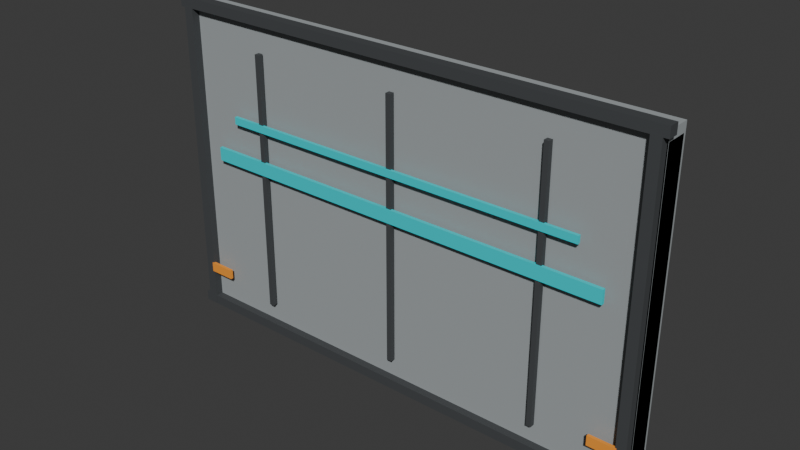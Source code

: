 # Source: map_a2_wallrun_panel_01.blend  (saved by Blender 5.1.30; exported with 4.5.12 LTS)
import bpy
from mathutils import Matrix  # noqa: F401  (used for matrix-valued properties, if any)

bpy.ops.wm.read_factory_settings(use_empty=True)
scene = bpy.context.scene
scene.name = 'Scene'

# ---- collections
col_collection = bpy.data.collections.new('Collection'); scene.collection.children.link(col_collection)

# ---- materials (node trees are filled in below, after node groups)
mat_mat_a2_wallrun_panel_slab = bpy.data.materials.new('mat_a2_wallrun_panel_slab')
mat_mat_a2_wallrun_panel_slab.diffuse_color = (0.35, 0.38, 0.39, 1.0)
mat_mat_a2_wallrun_panel_dark_trim = bpy.data.materials.new('mat_a2_wallrun_panel_dark_trim')
mat_mat_a2_wallrun_panel_dark_trim.diffuse_color = (0.055, 0.06, 0.064, 1.0)
mat_mat_a2_wallrun_panel_teal_lane = bpy.data.materials.new('mat_a2_wallrun_panel_teal_lane')
mat_mat_a2_wallrun_panel_teal_lane.diffuse_color = (0.0, 0.68, 0.74, 1.0)
mat_mat_a2_wallrun_panel_orange_snap = bpy.data.materials.new('mat_a2_wallrun_panel_orange_snap')
mat_mat_a2_wallrun_panel_orange_snap.diffuse_color = (0.98, 0.34, 0.03, 1.0)

# ---- material node trees
mat_mat_a2_wallrun_panel_slab.use_nodes = True; mat_mat_a2_wallrun_panel_slab.node_tree.nodes.clear()
_N = mat_mat_a2_wallrun_panel_slab.node_tree.nodes; _L = mat_mat_a2_wallrun_panel_slab.node_tree.links
n0 = _N.new('ShaderNodeBsdfPrincipled'); n0.name = 'Principled BSDF'; n0.location = (-200, 100)
n0.inputs[0].default_value = (0.35, 0.38, 0.39, 1.0)
n0.inputs[2].default_value = 0.78
n1 = _N.new('ShaderNodeOutputMaterial'); n1.name = 'Material Output'; n1.location = (200, 100)
_L.new(n0.outputs[0], n1.inputs[0])
n1.is_active_output = True
mat_mat_a2_wallrun_panel_dark_trim.use_nodes = True; mat_mat_a2_wallrun_panel_dark_trim.node_tree.nodes.clear()
_N = mat_mat_a2_wallrun_panel_dark_trim.node_tree.nodes; _L = mat_mat_a2_wallrun_panel_dark_trim.node_tree.links
n0 = _N.new('ShaderNodeBsdfPrincipled'); n0.name = 'Principled BSDF'; n0.location = (-200, 100)
n0.inputs[0].default_value = (0.055, 0.06, 0.064, 1.0)
n0.inputs[2].default_value = 0.78
n1 = _N.new('ShaderNodeOutputMaterial'); n1.name = 'Material Output'; n1.location = (200, 100)
_L.new(n0.outputs[0], n1.inputs[0])
n1.is_active_output = True
mat_mat_a2_wallrun_panel_teal_lane.use_nodes = True; mat_mat_a2_wallrun_panel_teal_lane.node_tree.nodes.clear()
_N = mat_mat_a2_wallrun_panel_teal_lane.node_tree.nodes; _L = mat_mat_a2_wallrun_panel_teal_lane.node_tree.links
n0 = _N.new('ShaderNodeBsdfPrincipled'); n0.name = 'Principled BSDF'; n0.location = (-200, 100)
n0.inputs[0].default_value = (0.0, 0.68, 0.74, 1.0)
n0.inputs[2].default_value = 0.78
n1 = _N.new('ShaderNodeOutputMaterial'); n1.name = 'Material Output'; n1.location = (200, 100)
_L.new(n0.outputs[0], n1.inputs[0])
n1.is_active_output = True
mat_mat_a2_wallrun_panel_orange_snap.use_nodes = True; mat_mat_a2_wallrun_panel_orange_snap.node_tree.nodes.clear()
_N = mat_mat_a2_wallrun_panel_orange_snap.node_tree.nodes; _L = mat_mat_a2_wallrun_panel_orange_snap.node_tree.links
n0 = _N.new('ShaderNodeBsdfPrincipled'); n0.name = 'Principled BSDF'; n0.location = (-200, 100)
n0.inputs[0].default_value = (0.98, 0.34, 0.03, 1.0)
n0.inputs[2].default_value = 0.78
n1 = _N.new('ShaderNodeOutputMaterial'); n1.name = 'Material Output'; n1.location = (200, 100)
_L.new(n0.outputs[0], n1.inputs[0])
n1.is_active_output = True

# ---- world
world_world = bpy.data.worlds.new('World'); scene.world = world_world
world_world.use_nodes = True; world_world.node_tree.nodes.clear()
_N = world_world.node_tree.nodes; _L = world_world.node_tree.links
n0 = _N.new('ShaderNodeOutputWorld'); n0.name = 'World Output'; n0.location = (200, 100)
n1 = _N.new('ShaderNodeBackground'); n1.name = 'Background'; n1.location = (-200, 100)
n1.inputs[0].default_value = (0.05088, 0.05088, 0.05088, 1.0)
_L.new(n1.outputs[0], n0.inputs[0])
n0.is_active_output = True
world_world.color = (0.05088, 0.05088, 0.05088)
world_world.sun_shadow_jitter_overblur = 0.0

# ---- meshes
me_map_a2_wallrun_panel_01_lod0_wall_slab_mesh = bpy.data.meshes.new('map_a2_wallrun_panel_01_lod0_wall_slab_mesh')
me_map_a2_wallrun_panel_01_lod0_wall_slab_mesh.from_pydata([(-2.0, -0.11, -1.3), (-2.0, -0.11, 1.3), (-2.0, 0.11, -1.3), (-2.0, 0.11, 1.3), (2.0, -0.11, -1.3), (2.0, -0.11, 1.3), (2.0, 0.11, -1.3), (2.0, 0.11, 1.3)], [], [(0, 1, 3, 2), (2, 3, 7, 6), (6, 7, 5, 4), (4, 5, 1, 0), (2, 6, 4, 0), (7, 3, 1, 5)])
_uv = me_map_a2_wallrun_panel_01_lod0_wall_slab_mesh.uv_layers.new(name='UVMap')
_uv.uv.foreach_set('vector', [0.375, 0.0, 0.625, 0.0, 0.625, 0.25, 0.375, 0.25, 0.375, 0.25, 0.625, 0.25, 0.625, 0.5, 0.375, 0.5, 0.375, 0.5, 0.625, 0.5, 0.625, 0.75, 0.375, 0.75, 0.375, 0.75, 0.625, 0.75, 0.625, 1.0, 0.375, 1.0, 0.125, 0.5, 0.375, 0.5, 0.375, 0.75, 0.125, 0.75, 0.625, 0.5, 0.875, 0.5, 0.875, 0.75, 0.625, 0.75])
me_map_a2_wallrun_panel_01_lod0_wall_slab_mesh.materials.append(mat_mat_a2_wallrun_panel_slab)
me_map_a2_wallrun_panel_01_lod0_wall_slab_mesh.update()
me_map_a2_wallrun_panel_01_lod0_top_cap_mesh = bpy.data.meshes.new('map_a2_wallrun_panel_01_lod0_top_cap_mesh')
me_map_a2_wallrun_panel_01_lod0_top_cap_mesh.from_pydata([(-2.04, -0.0425, -0.04), (-2.04, -0.0425, 0.04), (-2.04, 0.0425, -0.04), (-2.04, 0.0425, 0.04), (2.04, -0.0425, -0.04), (2.04, -0.0425, 0.04), (2.04, 0.0425, -0.04), (2.04, 0.0425, 0.04)], [], [(0, 1, 3, 2), (2, 3, 7, 6), (6, 7, 5, 4), (4, 5, 1, 0), (2, 6, 4, 0), (7, 3, 1, 5)])
_uv = me_map_a2_wallrun_panel_01_lod0_top_cap_mesh.uv_layers.new(name='UVMap')
_uv.uv.foreach_set('vector', [0.375, 0.0, 0.625, 0.0, 0.625, 0.25, 0.375, 0.25, 0.375, 0.25, 0.625, 0.25, 0.625, 0.5, 0.375, 0.5, 0.375, 0.5, 0.625, 0.5, 0.625, 0.75, 0.375, 0.75, 0.375, 0.75, 0.625, 0.75, 0.625, 1.0, 0.375, 1.0, 0.125, 0.5, 0.375, 0.5, 0.375, 0.75, 0.125, 0.75, 0.625, 0.5, 0.875, 0.5, 0.875, 0.75, 0.625, 0.75])
me_map_a2_wallrun_panel_01_lod0_top_cap_mesh.materials.append(mat_mat_a2_wallrun_panel_dark_trim)
me_map_a2_wallrun_panel_01_lod0_top_cap_mesh.update()
me_map_a2_wallrun_panel_01_lod0_bottom_cap_mesh = bpy.data.meshes.new('map_a2_wallrun_panel_01_lod0_bottom_cap_mesh')
me_map_a2_wallrun_panel_01_lod0_bottom_cap_mesh.from_pydata([(-2.04, -0.0425, -0.04), (-2.04, -0.0425, 0.04), (-2.04, 0.0425, -0.04), (-2.04, 0.0425, 0.04), (2.04, -0.0425, -0.04), (2.04, -0.0425, 0.04), (2.04, 0.0425, -0.04), (2.04, 0.0425, 0.04)], [], [(0, 1, 3, 2), (2, 3, 7, 6), (6, 7, 5, 4), (4, 5, 1, 0), (2, 6, 4, 0), (7, 3, 1, 5)])
_uv = me_map_a2_wallrun_panel_01_lod0_bottom_cap_mesh.uv_layers.new(name='UVMap')
_uv.uv.foreach_set('vector', [0.375, 0.0, 0.625, 0.0, 0.625, 0.25, 0.375, 0.25, 0.375, 0.25, 0.625, 0.25, 0.625, 0.5, 0.375, 0.5, 0.375, 0.5, 0.625, 0.5, 0.625, 0.75, 0.375, 0.75, 0.375, 0.75, 0.625, 0.75, 0.625, 1.0, 0.375, 1.0, 0.125, 0.5, 0.375, 0.5, 0.375, 0.75, 0.125, 0.75, 0.625, 0.5, 0.875, 0.5, 0.875, 0.75, 0.625, 0.75])
me_map_a2_wallrun_panel_01_lod0_bottom_cap_mesh.materials.append(mat_mat_a2_wallrun_panel_dark_trim)
me_map_a2_wallrun_panel_01_lod0_bottom_cap_mesh.update()
me_map_a2_wallrun_panel_01_lod0_side_cap__1_96_mesh = bpy.data.meshes.new('map_a2_wallrun_panel_01_lod0_side_cap_-1.96_mesh')
me_map_a2_wallrun_panel_01_lod0_side_cap__1_96_mesh.from_pydata([(-0.04, -0.04, -1.29), (-0.04, -0.04, 1.29), (-0.04, 0.04, -1.29), (-0.04, 0.04, 1.29), (0.04, -0.04, -1.29), (0.04, -0.04, 1.29), (0.04, 0.04, -1.29), (0.04, 0.04, 1.29)], [], [(0, 1, 3, 2), (2, 3, 7, 6), (6, 7, 5, 4), (4, 5, 1, 0), (2, 6, 4, 0), (7, 3, 1, 5)])
_uv = me_map_a2_wallrun_panel_01_lod0_side_cap__1_96_mesh.uv_layers.new(name='UVMap')
_uv.uv.foreach_set('vector', [0.375, 0.0, 0.625, 0.0, 0.625, 0.25, 0.375, 0.25, 0.375, 0.25, 0.625, 0.25, 0.625, 0.5, 0.375, 0.5, 0.375, 0.5, 0.625, 0.5, 0.625, 0.75, 0.375, 0.75, 0.375, 0.75, 0.625, 0.75, 0.625, 1.0, 0.375, 1.0, 0.125, 0.5, 0.375, 0.5, 0.375, 0.75, 0.125, 0.75, 0.625, 0.5, 0.875, 0.5, 0.875, 0.75, 0.625, 0.75])
me_map_a2_wallrun_panel_01_lod0_side_cap__1_96_mesh.materials.append(mat_mat_a2_wallrun_panel_dark_trim)
me_map_a2_wallrun_panel_01_lod0_side_cap__1_96_mesh.update()
me_map_a2_wallrun_panel_01_lod0_side_cap__1_96_mesh_1 = bpy.data.meshes.new('map_a2_wallrun_panel_01_lod0_side_cap_+1.96_mesh')
me_map_a2_wallrun_panel_01_lod0_side_cap__1_96_mesh_1.from_pydata([(-0.04, -0.04, -1.29), (-0.04, -0.04, 1.29), (-0.04, 0.04, -1.29), (-0.04, 0.04, 1.29), (0.04, -0.04, -1.29), (0.04, -0.04, 1.29), (0.04, 0.04, -1.29), (0.04, 0.04, 1.29)], [], [(0, 1, 3, 2), (2, 3, 7, 6), (6, 7, 5, 4), (4, 5, 1, 0), (2, 6, 4, 0), (7, 3, 1, 5)])
_uv = me_map_a2_wallrun_panel_01_lod0_side_cap__1_96_mesh_1.uv_layers.new(name='UVMap')
_uv.uv.foreach_set('vector', [0.375, 0.0, 0.625, 0.0, 0.625, 0.25, 0.375, 0.25, 0.375, 0.25, 0.625, 0.25, 0.625, 0.5, 0.375, 0.5, 0.375, 0.5, 0.625, 0.5, 0.625, 0.75, 0.375, 0.75, 0.375, 0.75, 0.625, 0.75, 0.625, 1.0, 0.375, 1.0, 0.125, 0.5, 0.375, 0.5, 0.375, 0.75, 0.125, 0.75, 0.625, 0.5, 0.875, 0.5, 0.875, 0.75, 0.625, 0.75])
me_map_a2_wallrun_panel_01_lod0_side_cap__1_96_mesh_1.materials.append(mat_mat_a2_wallrun_panel_dark_trim)
me_map_a2_wallrun_panel_01_lod0_side_cap__1_96_mesh_1.update()
me_map_a2_wallrun_panel_01_lod0_vertical_channel__1_25_mesh = bpy.data.meshes.new('map_a2_wallrun_panel_01_lod0_vertical_channel_-1.25_mesh')
me_map_a2_wallrun_panel_01_lod0_vertical_channel__1_25_mesh.from_pydata([(-0.02, -0.02, -1.06), (-0.02, -0.02, 1.06), (-0.02, 0.02, -1.06), (-0.02, 0.02, 1.06), (0.02, -0.02, -1.06), (0.02, -0.02, 1.06), (0.02, 0.02, -1.06), (0.02, 0.02, 1.06)], [], [(0, 1, 3, 2), (2, 3, 7, 6), (6, 7, 5, 4), (4, 5, 1, 0), (2, 6, 4, 0), (7, 3, 1, 5)])
_uv = me_map_a2_wallrun_panel_01_lod0_vertical_channel__1_25_mesh.uv_layers.new(name='UVMap')
_uv.uv.foreach_set('vector', [0.375, 0.0, 0.625, 0.0, 0.625, 0.25, 0.375, 0.25, 0.375, 0.25, 0.625, 0.25, 0.625, 0.5, 0.375, 0.5, 0.375, 0.5, 0.625, 0.5, 0.625, 0.75, 0.375, 0.75, 0.375, 0.75, 0.625, 0.75, 0.625, 1.0, 0.375, 1.0, 0.125, 0.5, 0.375, 0.5, 0.375, 0.75, 0.125, 0.75, 0.625, 0.5, 0.875, 0.5, 0.875, 0.75, 0.625, 0.75])
me_map_a2_wallrun_panel_01_lod0_vertical_channel__1_25_mesh.materials.append(mat_mat_a2_wallrun_panel_dark_trim)
me_map_a2_wallrun_panel_01_lod0_vertical_channel__1_25_mesh.update()
me_map_a2_wallrun_panel_01_lod0_vertical_channel__0_00_mesh = bpy.data.meshes.new('map_a2_wallrun_panel_01_lod0_vertical_channel_+0.00_mesh')
me_map_a2_wallrun_panel_01_lod0_vertical_channel__0_00_mesh.from_pydata([(-0.02, -0.02, -1.06), (-0.02, -0.02, 1.06), (-0.02, 0.02, -1.06), (-0.02, 0.02, 1.06), (0.02, -0.02, -1.06), (0.02, -0.02, 1.06), (0.02, 0.02, -1.06), (0.02, 0.02, 1.06)], [], [(0, 1, 3, 2), (2, 3, 7, 6), (6, 7, 5, 4), (4, 5, 1, 0), (2, 6, 4, 0), (7, 3, 1, 5)])
_uv = me_map_a2_wallrun_panel_01_lod0_vertical_channel__0_00_mesh.uv_layers.new(name='UVMap')
_uv.uv.foreach_set('vector', [0.375, 0.0, 0.625, 0.0, 0.625, 0.25, 0.375, 0.25, 0.375, 0.25, 0.625, 0.25, 0.625, 0.5, 0.375, 0.5, 0.375, 0.5, 0.625, 0.5, 0.625, 0.75, 0.375, 0.75, 0.375, 0.75, 0.625, 0.75, 0.625, 1.0, 0.375, 1.0, 0.125, 0.5, 0.375, 0.5, 0.375, 0.75, 0.125, 0.75, 0.625, 0.5, 0.875, 0.5, 0.875, 0.75, 0.625, 0.75])
me_map_a2_wallrun_panel_01_lod0_vertical_channel__0_00_mesh.materials.append(mat_mat_a2_wallrun_panel_dark_trim)
me_map_a2_wallrun_panel_01_lod0_vertical_channel__0_00_mesh.update()
me_map_a2_wallrun_panel_01_lod0_vertical_channel__1_25_mesh_1 = bpy.data.meshes.new('map_a2_wallrun_panel_01_lod0_vertical_channel_+1.25_mesh')
me_map_a2_wallrun_panel_01_lod0_vertical_channel__1_25_mesh_1.from_pydata([(-0.02, -0.02, -1.06), (-0.02, -0.02, 1.06), (-0.02, 0.02, -1.06), (-0.02, 0.02, 1.06), (0.02, -0.02, -1.06), (0.02, -0.02, 1.06), (0.02, 0.02, -1.06), (0.02, 0.02, 1.06)], [], [(0, 1, 3, 2), (2, 3, 7, 6), (6, 7, 5, 4), (4, 5, 1, 0), (2, 6, 4, 0), (7, 3, 1, 5)])
_uv = me_map_a2_wallrun_panel_01_lod0_vertical_channel__1_25_mesh_1.uv_layers.new(name='UVMap')
_uv.uv.foreach_set('vector', [0.375, 0.0, 0.625, 0.0, 0.625, 0.25, 0.375, 0.25, 0.375, 0.25, 0.625, 0.25, 0.625, 0.5, 0.375, 0.5, 0.375, 0.5, 0.625, 0.5, 0.625, 0.75, 0.375, 0.75, 0.375, 0.75, 0.625, 0.75, 0.625, 1.0, 0.375, 1.0, 0.125, 0.5, 0.375, 0.5, 0.375, 0.75, 0.125, 0.75, 0.625, 0.5, 0.875, 0.5, 0.875, 0.75, 0.625, 0.75])
me_map_a2_wallrun_panel_01_lod0_vertical_channel__1_25_mesh_1.materials.append(mat_mat_a2_wallrun_panel_dark_trim)
me_map_a2_wallrun_panel_01_lod0_vertical_channel__1_25_mesh_1.update()
me_map_a2_wallrun_panel_01_lod0_wallrun_lane_mesh = bpy.data.meshes.new('map_a2_wallrun_panel_01_lod0_wallrun_lane_mesh')
me_map_a2_wallrun_panel_01_lod0_wallrun_lane_mesh.from_pydata([(-1.725, -0.013, -0.055), (-1.725, -0.013, 0.055), (-1.725, 0.013, -0.055), (-1.725, 0.013, 0.055), (1.725, -0.013, -0.055), (1.725, -0.013, 0.055), (1.725, 0.013, -0.055), (1.725, 0.013, 0.055)], [], [(0, 1, 3, 2), (2, 3, 7, 6), (6, 7, 5, 4), (4, 5, 1, 0), (2, 6, 4, 0), (7, 3, 1, 5)])
_uv = me_map_a2_wallrun_panel_01_lod0_wallrun_lane_mesh.uv_layers.new(name='UVMap')
_uv.uv.foreach_set('vector', [0.375, 0.0, 0.625, 0.0, 0.625, 0.25, 0.375, 0.25, 0.375, 0.25, 0.625, 0.25, 0.625, 0.5, 0.375, 0.5, 0.375, 0.5, 0.625, 0.5, 0.625, 0.75, 0.375, 0.75, 0.375, 0.75, 0.625, 0.75, 0.625, 1.0, 0.375, 1.0, 0.125, 0.5, 0.375, 0.5, 0.375, 0.75, 0.125, 0.75, 0.625, 0.5, 0.875, 0.5, 0.875, 0.75, 0.625, 0.75])
me_map_a2_wallrun_panel_01_lod0_wallrun_lane_mesh.materials.append(mat_mat_a2_wallrun_panel_teal_lane)
me_map_a2_wallrun_panel_01_lod0_wallrun_lane_mesh.update()
me_map_a2_wallrun_panel_01_lod0_wallrun_lane_upper_mesh = bpy.data.meshes.new('map_a2_wallrun_panel_01_lod0_wallrun_lane_upper_mesh')
me_map_a2_wallrun_panel_01_lod0_wallrun_lane_upper_mesh.from_pydata([(-1.525, -0.012, -0.03), (-1.525, -0.012, 0.03), (-1.525, 0.012, -0.03), (-1.525, 0.012, 0.03), (1.525, -0.012, -0.03), (1.525, -0.012, 0.03), (1.525, 0.012, -0.03), (1.525, 0.012, 0.03)], [], [(0, 1, 3, 2), (2, 3, 7, 6), (6, 7, 5, 4), (4, 5, 1, 0), (2, 6, 4, 0), (7, 3, 1, 5)])
_uv = me_map_a2_wallrun_panel_01_lod0_wallrun_lane_upper_mesh.uv_layers.new(name='UVMap')
_uv.uv.foreach_set('vector', [0.375, 0.0, 0.625, 0.0, 0.625, 0.25, 0.375, 0.25, 0.375, 0.25, 0.625, 0.25, 0.625, 0.5, 0.375, 0.5, 0.375, 0.5, 0.625, 0.5, 0.625, 0.75, 0.375, 0.75, 0.375, 0.75, 0.625, 0.75, 0.625, 1.0, 0.375, 1.0, 0.125, 0.5, 0.375, 0.5, 0.375, 0.75, 0.125, 0.75, 0.625, 0.5, 0.875, 0.5, 0.875, 0.75, 0.625, 0.75])
me_map_a2_wallrun_panel_01_lod0_wallrun_lane_upper_mesh.materials.append(mat_mat_a2_wallrun_panel_teal_lane)
me_map_a2_wallrun_panel_01_lod0_wallrun_lane_upper_mesh.update()
me_map_a2_wallrun_panel_01_lod0_left_snap_mark_mesh = bpy.data.meshes.new('map_a2_wallrun_panel_01_lod0_left_snap_mark_mesh')
me_map_a2_wallrun_panel_01_lod0_left_snap_mark_mesh.from_pydata([(-0.11, -0.012, -0.04), (-0.11, -0.012, 0.04), (-0.11, 0.012, -0.04), (-0.11, 0.012, 0.04), (0.11, -0.012, -0.04), (0.11, -0.012, 0.04), (0.11, 0.012, -0.04), (0.11, 0.012, 0.04)], [], [(0, 1, 3, 2), (2, 3, 7, 6), (6, 7, 5, 4), (4, 5, 1, 0), (2, 6, 4, 0), (7, 3, 1, 5)])
_uv = me_map_a2_wallrun_panel_01_lod0_left_snap_mark_mesh.uv_layers.new(name='UVMap')
_uv.uv.foreach_set('vector', [0.375, 0.0, 0.625, 0.0, 0.625, 0.25, 0.375, 0.25, 0.375, 0.25, 0.625, 0.25, 0.625, 0.5, 0.375, 0.5, 0.375, 0.5, 0.625, 0.5, 0.625, 0.75, 0.375, 0.75, 0.375, 0.75, 0.625, 0.75, 0.625, 1.0, 0.375, 1.0, 0.125, 0.5, 0.375, 0.5, 0.375, 0.75, 0.125, 0.75, 0.625, 0.5, 0.875, 0.5, 0.875, 0.75, 0.625, 0.75])
me_map_a2_wallrun_panel_01_lod0_left_snap_mark_mesh.materials.append(mat_mat_a2_wallrun_panel_orange_snap)
me_map_a2_wallrun_panel_01_lod0_left_snap_mark_mesh.update()
me_map_a2_wallrun_panel_01_lod0_right_snap_mark_mesh = bpy.data.meshes.new('map_a2_wallrun_panel_01_lod0_right_snap_mark_mesh')
me_map_a2_wallrun_panel_01_lod0_right_snap_mark_mesh.from_pydata([(-0.11, -0.012, -0.04), (-0.11, -0.012, 0.04), (-0.11, 0.012, -0.04), (-0.11, 0.012, 0.04), (0.11, -0.012, -0.04), (0.11, -0.012, 0.04), (0.11, 0.012, -0.04), (0.11, 0.012, 0.04)], [], [(0, 1, 3, 2), (2, 3, 7, 6), (6, 7, 5, 4), (4, 5, 1, 0), (2, 6, 4, 0), (7, 3, 1, 5)])
_uv = me_map_a2_wallrun_panel_01_lod0_right_snap_mark_mesh.uv_layers.new(name='UVMap')
_uv.uv.foreach_set('vector', [0.375, 0.0, 0.625, 0.0, 0.625, 0.25, 0.375, 0.25, 0.375, 0.25, 0.625, 0.25, 0.625, 0.5, 0.375, 0.5, 0.375, 0.5, 0.625, 0.5, 0.625, 0.75, 0.375, 0.75, 0.375, 0.75, 0.625, 0.75, 0.625, 1.0, 0.375, 1.0, 0.125, 0.5, 0.375, 0.5, 0.375, 0.75, 0.125, 0.75, 0.625, 0.5, 0.875, 0.5, 0.875, 0.75, 0.625, 0.75])
me_map_a2_wallrun_panel_01_lod0_right_snap_mark_mesh.materials.append(mat_mat_a2_wallrun_panel_orange_snap)
me_map_a2_wallrun_panel_01_lod0_right_snap_mark_mesh.update()
me_map_a2_wallrun_panel_01_lod1_blockout_mesh = bpy.data.meshes.new('map_a2_wallrun_panel_01_lod1_blockout_mesh')
me_map_a2_wallrun_panel_01_lod1_blockout_mesh.from_pydata([(-2.0, -0.09, -1.225), (-2.0, -0.09, 1.225), (-2.0, 0.09, -1.225), (-2.0, 0.09, 1.225), (2.0, -0.09, -1.225), (2.0, -0.09, 1.225), (2.0, 0.09, -1.225), (2.0, 0.09, 1.225)], [], [(0, 1, 3, 2), (2, 3, 7, 6), (6, 7, 5, 4), (4, 5, 1, 0), (2, 6, 4, 0), (7, 3, 1, 5)])
_uv = me_map_a2_wallrun_panel_01_lod1_blockout_mesh.uv_layers.new(name='UVMap')
_uv.uv.foreach_set('vector', [0.375, 0.0, 0.625, 0.0, 0.625, 0.25, 0.375, 0.25, 0.375, 0.25, 0.625, 0.25, 0.625, 0.5, 0.375, 0.5, 0.375, 0.5, 0.625, 0.5, 0.625, 0.75, 0.375, 0.75, 0.375, 0.75, 0.625, 0.75, 0.625, 1.0, 0.375, 1.0, 0.125, 0.5, 0.375, 0.5, 0.375, 0.75, 0.125, 0.75, 0.625, 0.5, 0.875, 0.5, 0.875, 0.75, 0.625, 0.75])
me_map_a2_wallrun_panel_01_lod1_blockout_mesh.materials.append(mat_mat_a2_wallrun_panel_slab)
me_map_a2_wallrun_panel_01_lod1_blockout_mesh.update()

# ---- objects
ob_map_a2_wallrun_panel_01 = bpy.data.objects.new('map_a2_wallrun_panel_01', None)
ob_map_a2_wallrun_panel_01_lod0_wall_slab = bpy.data.objects.new('map_a2_wallrun_panel_01_lod0_wall_slab', me_map_a2_wallrun_panel_01_lod0_wall_slab_mesh)
ob_map_a2_wallrun_panel_01_lod0_top_cap = bpy.data.objects.new('map_a2_wallrun_panel_01_lod0_top_cap', me_map_a2_wallrun_panel_01_lod0_top_cap_mesh)
ob_map_a2_wallrun_panel_01_lod0_bottom_cap = bpy.data.objects.new('map_a2_wallrun_panel_01_lod0_bottom_cap', me_map_a2_wallrun_panel_01_lod0_bottom_cap_mesh)
ob_map_a2_wallrun_panel_01_lod0_side_cap__1_96 = bpy.data.objects.new('map_a2_wallrun_panel_01_lod0_side_cap_-1.96', me_map_a2_wallrun_panel_01_lod0_side_cap__1_96_mesh)
ob_map_a2_wallrun_panel_01_lod0_side_cap__1_96_1 = bpy.data.objects.new('map_a2_wallrun_panel_01_lod0_side_cap_+1.96', me_map_a2_wallrun_panel_01_lod0_side_cap__1_96_mesh_1)
ob_map_a2_wallrun_panel_01_lod0_vertical_channel__1_25 = bpy.data.objects.new('map_a2_wallrun_panel_01_lod0_vertical_channel_-1.25', me_map_a2_wallrun_panel_01_lod0_vertical_channel__1_25_mesh)
ob_map_a2_wallrun_panel_01_lod0_vertical_channel__0_00 = bpy.data.objects.new('map_a2_wallrun_panel_01_lod0_vertical_channel_+0.00', me_map_a2_wallrun_panel_01_lod0_vertical_channel__0_00_mesh)
ob_map_a2_wallrun_panel_01_lod0_vertical_channel__1_25_1 = bpy.data.objects.new('map_a2_wallrun_panel_01_lod0_vertical_channel_+1.25', me_map_a2_wallrun_panel_01_lod0_vertical_channel__1_25_mesh_1)
ob_map_a2_wallrun_panel_01_lod0_wallrun_lane = bpy.data.objects.new('map_a2_wallrun_panel_01_lod0_wallrun_lane', me_map_a2_wallrun_panel_01_lod0_wallrun_lane_mesh)
ob_map_a2_wallrun_panel_01_lod0_wallrun_lane_upper = bpy.data.objects.new('map_a2_wallrun_panel_01_lod0_wallrun_lane_upper', me_map_a2_wallrun_panel_01_lod0_wallrun_lane_upper_mesh)
ob_map_a2_wallrun_panel_01_lod0_left_snap_mark = bpy.data.objects.new('map_a2_wallrun_panel_01_lod0_left_snap_mark', me_map_a2_wallrun_panel_01_lod0_left_snap_mark_mesh)
ob_map_a2_wallrun_panel_01_lod0_right_snap_mark = bpy.data.objects.new('map_a2_wallrun_panel_01_lod0_right_snap_mark', me_map_a2_wallrun_panel_01_lod0_right_snap_mark_mesh)
ob_map_a2_wallrun_panel_01_lod1_blockout = bpy.data.objects.new('map_a2_wallrun_panel_01_lod1_blockout', me_map_a2_wallrun_panel_01_lod1_blockout_mesh)
ob_socket_snap_left = bpy.data.objects.new('socket_snap_left', None)
ob_socket_snap_right = bpy.data.objects.new('socket_snap_right', None)
ob_socket_wallrun_start = bpy.data.objects.new('socket_wallrun_start', None)
ob_socket_wallrun_end = bpy.data.objects.new('socket_wallrun_end', None)
ob_socket_vfx = bpy.data.objects.new('socket_vfx', None)

# ---- transforms, parenting, visibility, modifiers, constraints
ob_map_a2_wallrun_panel_01.location = (0.0, 0.0, 0.0)
ob_map_a2_wallrun_panel_01.empty_display_size = 0.24
ob_map_a2_wallrun_panel_01_lod0_wall_slab.parent = ob_map_a2_wallrun_panel_01
ob_map_a2_wallrun_panel_01_lod0_wall_slab.location = (0.0, 0.0, 1.3)
ob_map_a2_wallrun_panel_01_lod0_top_cap.parent = ob_map_a2_wallrun_panel_01
ob_map_a2_wallrun_panel_01_lod0_top_cap.location = (0.0, -0.13, 2.62)
ob_map_a2_wallrun_panel_01_lod0_bottom_cap.parent = ob_map_a2_wallrun_panel_01
ob_map_a2_wallrun_panel_01_lod0_bottom_cap.location = (0.0, -0.13, 0.04)
ob_map_a2_wallrun_panel_01_lod0_side_cap__1_96.parent = ob_map_a2_wallrun_panel_01
ob_map_a2_wallrun_panel_01_lod0_side_cap__1_96.location = (-1.96, -0.135, 1.3)
ob_map_a2_wallrun_panel_01_lod0_side_cap__1_96_1.parent = ob_map_a2_wallrun_panel_01
ob_map_a2_wallrun_panel_01_lod0_side_cap__1_96_1.location = (1.96, -0.135, 1.3)
ob_map_a2_wallrun_panel_01_lod0_vertical_channel__1_25.parent = ob_map_a2_wallrun_panel_01
ob_map_a2_wallrun_panel_01_lod0_vertical_channel__1_25.location = (-1.25, -0.145, 1.3)
ob_map_a2_wallrun_panel_01_lod0_vertical_channel__0_00.parent = ob_map_a2_wallrun_panel_01
ob_map_a2_wallrun_panel_01_lod0_vertical_channel__0_00.location = (0.0, -0.145, 1.3)
ob_map_a2_wallrun_panel_01_lod0_vertical_channel__1_25_1.parent = ob_map_a2_wallrun_panel_01
ob_map_a2_wallrun_panel_01_lod0_vertical_channel__1_25_1.location = (1.25, -0.145, 1.3)
ob_map_a2_wallrun_panel_01_lod0_wallrun_lane.parent = ob_map_a2_wallrun_panel_01
ob_map_a2_wallrun_panel_01_lod0_wallrun_lane.location = (0.0, -0.16, 1.45)
ob_map_a2_wallrun_panel_01_lod0_wallrun_lane_upper.parent = ob_map_a2_wallrun_panel_01
ob_map_a2_wallrun_panel_01_lod0_wallrun_lane_upper.location = (0.0, -0.162, 1.78)
ob_map_a2_wallrun_panel_01_lod0_left_snap_mark.parent = ob_map_a2_wallrun_panel_01
ob_map_a2_wallrun_panel_01_lod0_left_snap_mark.location = (-1.82, -0.17, 0.36)
ob_map_a2_wallrun_panel_01_lod0_right_snap_mark.parent = ob_map_a2_wallrun_panel_01
ob_map_a2_wallrun_panel_01_lod0_right_snap_mark.location = (1.82, -0.17, 0.36)
ob_map_a2_wallrun_panel_01_lod1_blockout.parent = ob_map_a2_wallrun_panel_01
ob_map_a2_wallrun_panel_01_lod1_blockout.location = (0.0, 0.0, 1.3)
ob_socket_snap_left.parent = ob_map_a2_wallrun_panel_01
ob_socket_snap_left.location = (-2.0, 0.0, 0.0)
ob_socket_snap_left.empty_display_type = 'SPHERE'
ob_socket_snap_left.empty_display_size = 0.1
ob_socket_snap_right.parent = ob_map_a2_wallrun_panel_01
ob_socket_snap_right.location = (2.0, 0.0, 0.0)
ob_socket_snap_right.empty_display_type = 'SPHERE'
ob_socket_snap_right.empty_display_size = 0.1
ob_socket_wallrun_start.parent = ob_map_a2_wallrun_panel_01
ob_socket_wallrun_start.location = (-1.72, -0.18, 1.45)
ob_socket_wallrun_start.empty_display_type = 'SPHERE'
ob_socket_wallrun_start.empty_display_size = 0.08
ob_socket_wallrun_end.parent = ob_map_a2_wallrun_panel_01
ob_socket_wallrun_end.location = (1.72, -0.18, 1.45)
ob_socket_wallrun_end.empty_display_type = 'SPHERE'
ob_socket_wallrun_end.empty_display_size = 0.08
ob_socket_vfx.parent = ob_map_a2_wallrun_panel_01
ob_socket_vfx.location = (0.0, -0.18, 1.58)
ob_socket_vfx.empty_display_type = 'SPHERE'
ob_socket_vfx.empty_display_size = 0.08

# ---- collection membership
col_collection.objects.link(ob_map_a2_wallrun_panel_01)
col_collection.objects.link(ob_map_a2_wallrun_panel_01_lod0_wall_slab)
col_collection.objects.link(ob_map_a2_wallrun_panel_01_lod0_top_cap)
col_collection.objects.link(ob_map_a2_wallrun_panel_01_lod0_bottom_cap)
col_collection.objects.link(ob_map_a2_wallrun_panel_01_lod0_side_cap__1_96)
col_collection.objects.link(ob_map_a2_wallrun_panel_01_lod0_side_cap__1_96_1)
col_collection.objects.link(ob_map_a2_wallrun_panel_01_lod0_vertical_channel__1_25)
col_collection.objects.link(ob_map_a2_wallrun_panel_01_lod0_vertical_channel__0_00)
col_collection.objects.link(ob_map_a2_wallrun_panel_01_lod0_vertical_channel__1_25_1)
col_collection.objects.link(ob_map_a2_wallrun_panel_01_lod0_wallrun_lane)
col_collection.objects.link(ob_map_a2_wallrun_panel_01_lod0_wallrun_lane_upper)
col_collection.objects.link(ob_map_a2_wallrun_panel_01_lod0_left_snap_mark)
col_collection.objects.link(ob_map_a2_wallrun_panel_01_lod0_right_snap_mark)
col_collection.objects.link(ob_map_a2_wallrun_panel_01_lod1_blockout)
col_collection.objects.link(ob_socket_snap_left)
col_collection.objects.link(ob_socket_snap_right)
col_collection.objects.link(ob_socket_wallrun_start)
col_collection.objects.link(ob_socket_wallrun_end)
col_collection.objects.link(ob_socket_vfx)

# ---- scene / render settings (as saved in the file)
scene.frame_start = 1; scene.frame_end = 250; scene.frame_set(1)
scene.render.engine = 'BLENDER_EEVEE_NEXT'
scene.render.bake_bias = 0.0
scene.render.bake_samples = 0
scene.cycles.sampling_pattern = 'TABULATED_SOBOL'
scene.eevee.use_volume_custom_range = False
bpy.context.view_layer.update()

# ---- added for rendering (the .blend has no active camera and no usable light): camera, sun
cam_auto = bpy.data.cameras.new('AutoCamera')
cam_auto.lens = 50.0
cam_auto.sensor_width = 36.0
cam_auto.clip_end = 1000.0
ob_auto_camera = bpy.data.objects.new('AutoCamera', cam_auto)
scene.collection.objects.link(ob_auto_camera)
ob_auto_camera.location = (4.51442, -5.4533, 4.94154)
ob_auto_camera.rotation_euler = (1.09748, -7.21219e-08, 0.694738)
scene.camera = ob_auto_camera
light_auto_sun = bpy.data.lights.new('AutoSun', 'SUN')
light_auto_sun.energy = 3.0
light_auto_sun.angle = 0.0523599
ob_auto_sun = bpy.data.objects.new('AutoSun', light_auto_sun)
scene.collection.objects.link(ob_auto_sun)
ob_auto_sun.rotation_euler = (0.872665, 0.174533, 0.523599)
bpy.context.view_layer.update()
